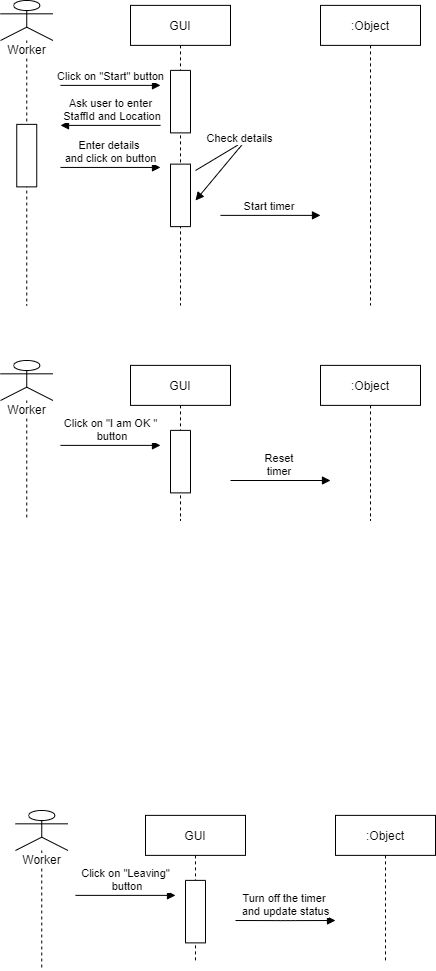

The diagram above was exported from draw.io. Its source (the exported page's mxGraphModel, read from the mxfile embedded in the PNG):
<mxGraphModel dx="731" dy="403" grid="1" gridSize="10" guides="1" tooltips="1" connect="1" arrows="1" fold="1" page="1" pageScale="1" pageWidth="827" pageHeight="1169" math="0" shadow="0">
  <root>
    <mxCell id="0" />
    <mxCell id="1" parent="0" />
    <mxCell id="8A8V0UjIxUyfOqzH4C9i-84" value="Worker&lt;br&gt;" style="shape=umlLifeline;participant=umlActor;perimeter=lifelinePerimeter;whiteSpace=wrap;html=1;container=1;collapsible=0;recursiveResize=0;verticalAlign=top;spacingTop=36;labelBackgroundColor=#ffffff;outlineConnect=0;" vertex="1" parent="1">
      <mxGeometry x="335" y="80" width="52.5" height="304.88" as="geometry" />
    </mxCell>
    <mxCell id="8A8V0UjIxUyfOqzH4C9i-91" value="" style="rounded=0;whiteSpace=wrap;html=1;rotation=-90;" vertex="1" parent="8A8V0UjIxUyfOqzH4C9i-84">
      <mxGeometry x="-5" y="145.12" width="62.5" height="20" as="geometry" />
    </mxCell>
    <mxCell id="8A8V0UjIxUyfOqzH4C9i-85" value="GUI" style="shape=umlLifeline;perimeter=lifelinePerimeter;whiteSpace=wrap;html=1;container=1;collapsible=0;recursiveResize=0;outlineConnect=0;" vertex="1" parent="1">
      <mxGeometry x="465" y="84.88" width="100" height="300" as="geometry" />
    </mxCell>
    <mxCell id="8A8V0UjIxUyfOqzH4C9i-89" value="" style="rounded=0;whiteSpace=wrap;html=1;rotation=-90;" vertex="1" parent="8A8V0UjIxUyfOqzH4C9i-85">
      <mxGeometry x="18.75" y="86.25" width="62.5" height="20" as="geometry" />
    </mxCell>
    <mxCell id="8A8V0UjIxUyfOqzH4C9i-93" value="" style="rounded=0;whiteSpace=wrap;html=1;rotation=-90;" vertex="1" parent="8A8V0UjIxUyfOqzH4C9i-85">
      <mxGeometry x="18.75" y="180" width="62.5" height="20" as="geometry" />
    </mxCell>
    <mxCell id="8A8V0UjIxUyfOqzH4C9i-87" value=":Object" style="shape=umlLifeline;perimeter=lifelinePerimeter;whiteSpace=wrap;html=1;container=1;collapsible=0;recursiveResize=0;outlineConnect=0;" vertex="1" parent="1">
      <mxGeometry x="655" y="84.88" width="100" height="300" as="geometry" />
    </mxCell>
    <mxCell id="8A8V0UjIxUyfOqzH4C9i-88" value="Click on &quot;Start&quot; button" style="html=1;verticalAlign=bottom;endArrow=block;" edge="1" parent="1">
      <mxGeometry width="80" relative="1" as="geometry">
        <mxPoint x="395" y="164.88" as="sourcePoint" />
        <mxPoint x="495" y="164.88" as="targetPoint" />
        <Array as="points" />
      </mxGeometry>
    </mxCell>
    <mxCell id="8A8V0UjIxUyfOqzH4C9i-90" value="Ask user to enter&lt;br&gt;&amp;nbsp;StaffId and Location" style="html=1;verticalAlign=bottom;endArrow=block;" edge="1" parent="1">
      <mxGeometry width="80" relative="1" as="geometry">
        <mxPoint x="495" y="204.88" as="sourcePoint" />
        <mxPoint x="395" y="204.88" as="targetPoint" />
        <Array as="points" />
      </mxGeometry>
    </mxCell>
    <mxCell id="8A8V0UjIxUyfOqzH4C9i-94" value="Enter details&amp;nbsp;&lt;br&gt;and click on button" style="html=1;verticalAlign=bottom;endArrow=block;" edge="1" parent="1">
      <mxGeometry width="80" relative="1" as="geometry">
        <mxPoint x="395" y="246.94" as="sourcePoint" />
        <mxPoint x="495" y="246.94" as="targetPoint" />
        <Array as="points" />
      </mxGeometry>
    </mxCell>
    <mxCell id="8A8V0UjIxUyfOqzH4C9i-95" value="Start timer&amp;nbsp;" style="html=1;verticalAlign=bottom;endArrow=block;" edge="1" parent="1">
      <mxGeometry width="80" relative="1" as="geometry">
        <mxPoint x="555" y="294.88" as="sourcePoint" />
        <mxPoint x="655" y="294.88" as="targetPoint" />
        <Array as="points" />
      </mxGeometry>
    </mxCell>
    <mxCell id="8A8V0UjIxUyfOqzH4C9i-117" value="Worker&lt;br&gt;" style="shape=umlLifeline;participant=umlActor;perimeter=lifelinePerimeter;whiteSpace=wrap;html=1;container=1;collapsible=0;recursiveResize=0;verticalAlign=top;spacingTop=36;labelBackgroundColor=#ffffff;outlineConnect=0;" vertex="1" parent="1">
      <mxGeometry x="335" y="440" width="52.5" height="160" as="geometry" />
    </mxCell>
    <mxCell id="8A8V0UjIxUyfOqzH4C9i-119" value="GUI" style="shape=umlLifeline;perimeter=lifelinePerimeter;whiteSpace=wrap;html=1;container=1;collapsible=0;recursiveResize=0;outlineConnect=0;" vertex="1" parent="1">
      <mxGeometry x="465" y="444.88" width="100" height="155.12" as="geometry" />
    </mxCell>
    <mxCell id="8A8V0UjIxUyfOqzH4C9i-120" value="" style="rounded=0;whiteSpace=wrap;html=1;rotation=-90;" vertex="1" parent="8A8V0UjIxUyfOqzH4C9i-119">
      <mxGeometry x="18.75" y="86.25" width="62.5" height="20" as="geometry" />
    </mxCell>
    <mxCell id="8A8V0UjIxUyfOqzH4C9i-122" value=":Object" style="shape=umlLifeline;perimeter=lifelinePerimeter;whiteSpace=wrap;html=1;container=1;collapsible=0;recursiveResize=0;outlineConnect=0;" vertex="1" parent="1">
      <mxGeometry x="655" y="444.88" width="100" height="155.12" as="geometry" />
    </mxCell>
    <mxCell id="8A8V0UjIxUyfOqzH4C9i-123" value="Click on &quot;I am OK &quot;&lt;br&gt;&amp;nbsp;button" style="html=1;verticalAlign=bottom;endArrow=block;" edge="1" parent="1">
      <mxGeometry width="80" relative="1" as="geometry">
        <mxPoint x="395" y="524.88" as="sourcePoint" />
        <mxPoint x="495" y="524.88" as="targetPoint" />
        <Array as="points" />
      </mxGeometry>
    </mxCell>
    <mxCell id="8A8V0UjIxUyfOqzH4C9i-126" value="Reset &lt;br&gt;timer&amp;nbsp;" style="html=1;verticalAlign=bottom;endArrow=block;" edge="1" parent="1">
      <mxGeometry width="80" relative="1" as="geometry">
        <mxPoint x="565" y="560" as="sourcePoint" />
        <mxPoint x="665" y="560" as="targetPoint" />
        <Array as="points" />
      </mxGeometry>
    </mxCell>
    <mxCell id="8A8V0UjIxUyfOqzH4C9i-127" value="Worker&lt;br&gt;" style="shape=umlLifeline;participant=umlActor;perimeter=lifelinePerimeter;whiteSpace=wrap;html=1;container=1;collapsible=0;recursiveResize=0;verticalAlign=top;spacingTop=36;labelBackgroundColor=#ffffff;outlineConnect=0;" vertex="1" parent="1">
      <mxGeometry x="350" y="890" width="52.5" height="160" as="geometry" />
    </mxCell>
    <mxCell id="8A8V0UjIxUyfOqzH4C9i-129" value="GUI" style="shape=umlLifeline;perimeter=lifelinePerimeter;whiteSpace=wrap;html=1;container=1;collapsible=0;recursiveResize=0;outlineConnect=0;" vertex="1" parent="1">
      <mxGeometry x="480" y="894.88" width="100" height="145.12" as="geometry" />
    </mxCell>
    <mxCell id="8A8V0UjIxUyfOqzH4C9i-130" value="" style="rounded=0;whiteSpace=wrap;html=1;rotation=-90;" vertex="1" parent="8A8V0UjIxUyfOqzH4C9i-129">
      <mxGeometry x="18.75" y="86.25" width="62.5" height="20" as="geometry" />
    </mxCell>
    <mxCell id="8A8V0UjIxUyfOqzH4C9i-132" value=":Object" style="shape=umlLifeline;perimeter=lifelinePerimeter;whiteSpace=wrap;html=1;container=1;collapsible=0;recursiveResize=0;outlineConnect=0;" vertex="1" parent="1">
      <mxGeometry x="670" y="894.88" width="100" height="145.12" as="geometry" />
    </mxCell>
    <mxCell id="8A8V0UjIxUyfOqzH4C9i-133" value="Click on &quot;Leaving&quot;&lt;br&gt;&amp;nbsp;button" style="html=1;verticalAlign=bottom;endArrow=block;" edge="1" parent="1">
      <mxGeometry width="80" relative="1" as="geometry">
        <mxPoint x="410" y="974.88" as="sourcePoint" />
        <mxPoint x="510" y="974.88" as="targetPoint" />
        <Array as="points" />
      </mxGeometry>
    </mxCell>
    <mxCell id="8A8V0UjIxUyfOqzH4C9i-136" value="Turn off the timer &lt;br&gt;and update status" style="html=1;verticalAlign=bottom;endArrow=block;" edge="1" parent="1">
      <mxGeometry width="80" relative="1" as="geometry">
        <mxPoint x="570" y="1000.0000000000001" as="sourcePoint" />
        <mxPoint x="670" y="1000.0000000000001" as="targetPoint" />
        <Array as="points">
          <mxPoint x="620" y="1000.12" />
        </Array>
      </mxGeometry>
    </mxCell>
    <mxCell id="8A8V0UjIxUyfOqzH4C9i-138" value="Check details" style="html=1;verticalAlign=bottom;endArrow=block;" edge="1" parent="1">
      <mxGeometry width="80" relative="1" as="geometry">
        <mxPoint x="530" y="250" as="sourcePoint" />
        <mxPoint x="530" y="280" as="targetPoint" />
        <Array as="points">
          <mxPoint x="580" y="220" />
        </Array>
      </mxGeometry>
    </mxCell>
  </root>
</mxGraphModel>